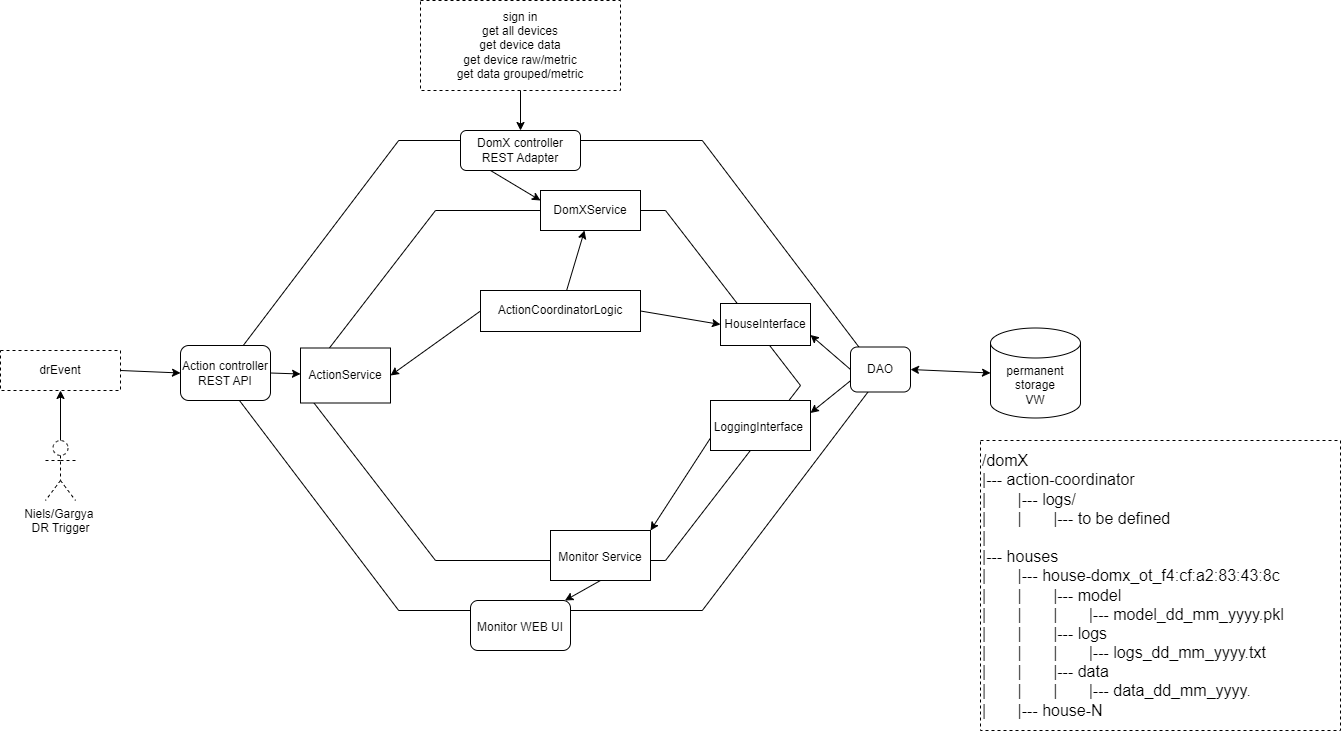

The diagram above was exported from draw.io. Its source (the exported page's mxGraphModel, read from the mxfile embedded in the PNG):
<mxGraphModel dx="1900" dy="1233" grid="1" gridSize="10" guides="1" tooltips="1" connect="1" arrows="1" fold="1" page="0" pageScale="1" pageWidth="827" pageHeight="1169" math="0" shadow="0">
  <root>
    <mxCell id="0" />
    <mxCell id="1" parent="0" />
    <mxCell id="moisi4c8ywl3urSgsur6-3" value="" style="verticalLabelPosition=bottom;verticalAlign=top;html=1;shape=hexagon;perimeter=hexagonPerimeter2;arcSize=6;size=0.27;" vertex="1" parent="1">
      <mxGeometry x="80" y="100" width="660" height="470" as="geometry" />
    </mxCell>
    <mxCell id="moisi4c8ywl3urSgsur6-4" value="" style="verticalLabelPosition=bottom;verticalAlign=top;html=1;shape=hexagon;perimeter=hexagonPerimeter2;arcSize=6;size=0.27;" vertex="1" parent="1">
      <mxGeometry x="160" y="170" width="500" height="350" as="geometry" />
    </mxCell>
    <mxCell id="moisi4c8ywl3urSgsur6-5" value="DomX controller&lt;br&gt;REST Adapter" style="rounded=1;whiteSpace=wrap;html=1;" vertex="1" parent="1">
      <mxGeometry x="320" y="90" width="120" height="40" as="geometry" />
    </mxCell>
    <mxCell id="moisi4c8ywl3urSgsur6-6" value="sign in&lt;br&gt;get all devices&lt;br&gt;get device data&lt;br&gt;get device raw/metric&lt;br&gt;get data grouped/metric&lt;br&gt;" style="rounded=0;whiteSpace=wrap;html=1;dashed=1;" vertex="1" parent="1">
      <mxGeometry x="280" y="-40" width="200" height="90" as="geometry" />
    </mxCell>
    <mxCell id="moisi4c8ywl3urSgsur6-8" value="" style="endArrow=classic;html=1;rounded=0;exitX=0.5;exitY=1;exitDx=0;exitDy=0;entryX=0.5;entryY=0;entryDx=0;entryDy=0;" edge="1" parent="1" source="moisi4c8ywl3urSgsur6-6" target="moisi4c8ywl3urSgsur6-5">
      <mxGeometry width="50" height="50" relative="1" as="geometry">
        <mxPoint x="440" y="140" as="sourcePoint" />
        <mxPoint x="490" y="90" as="targetPoint" />
      </mxGeometry>
    </mxCell>
    <mxCell id="moisi4c8ywl3urSgsur6-9" value="DomXService" style="rounded=0;whiteSpace=wrap;html=1;" vertex="1" parent="1">
      <mxGeometry x="400" y="150" width="100" height="40" as="geometry" />
    </mxCell>
    <mxCell id="moisi4c8ywl3urSgsur6-10" value="" style="endArrow=classic;html=1;rounded=0;exitX=0.25;exitY=1;exitDx=0;exitDy=0;entryX=0;entryY=0.25;entryDx=0;entryDy=0;" edge="1" parent="1" source="moisi4c8ywl3urSgsur6-5" target="moisi4c8ywl3urSgsur6-9">
      <mxGeometry width="50" height="50" relative="1" as="geometry">
        <mxPoint x="440" y="260" as="sourcePoint" />
        <mxPoint x="490" y="210" as="targetPoint" />
      </mxGeometry>
    </mxCell>
    <mxCell id="moisi4c8ywl3urSgsur6-11" value="Niels/Gargya&amp;nbsp;&lt;br&gt;DR Trigger" style="shape=umlActor;verticalLabelPosition=bottom;verticalAlign=top;html=1;outlineConnect=0;dashed=1;" vertex="1" parent="1">
      <mxGeometry x="-95" y="400" width="30" height="60" as="geometry" />
    </mxCell>
    <mxCell id="moisi4c8ywl3urSgsur6-14" value="Action controller&lt;br&gt;REST API" style="rounded=1;whiteSpace=wrap;html=1;" vertex="1" parent="1">
      <mxGeometry x="40" y="305" width="90" height="55" as="geometry" />
    </mxCell>
    <mxCell id="moisi4c8ywl3urSgsur6-15" value="drEvent" style="rounded=0;whiteSpace=wrap;html=1;dashed=1;" vertex="1" parent="1">
      <mxGeometry x="-140" y="310" width="120" height="40" as="geometry" />
    </mxCell>
    <mxCell id="moisi4c8ywl3urSgsur6-16" value="" style="endArrow=classic;html=1;rounded=0;exitX=1;exitY=0.5;exitDx=0;exitDy=0;entryX=0;entryY=0.5;entryDx=0;entryDy=0;" edge="1" parent="1" source="moisi4c8ywl3urSgsur6-15" target="moisi4c8ywl3urSgsur6-14">
      <mxGeometry width="50" height="50" relative="1" as="geometry">
        <mxPoint x="230" y="290" as="sourcePoint" />
        <mxPoint x="280" y="240" as="targetPoint" />
      </mxGeometry>
    </mxCell>
    <mxCell id="moisi4c8ywl3urSgsur6-17" value="" style="endArrow=classic;html=1;rounded=0;exitX=0.5;exitY=0;exitDx=0;exitDy=0;exitPerimeter=0;entryX=0.5;entryY=1;entryDx=0;entryDy=0;" edge="1" parent="1" source="moisi4c8ywl3urSgsur6-11" target="moisi4c8ywl3urSgsur6-15">
      <mxGeometry width="50" height="50" relative="1" as="geometry">
        <mxPoint x="230" y="290" as="sourcePoint" />
        <mxPoint x="280" y="240" as="targetPoint" />
      </mxGeometry>
    </mxCell>
    <mxCell id="moisi4c8ywl3urSgsur6-18" value="ActionService" style="rounded=0;whiteSpace=wrap;html=1;" vertex="1" parent="1">
      <mxGeometry x="160" y="307.5" width="90" height="55" as="geometry" />
    </mxCell>
    <mxCell id="moisi4c8ywl3urSgsur6-19" value="" style="endArrow=classic;html=1;rounded=0;exitX=1;exitY=0.5;exitDx=0;exitDy=0;" edge="1" parent="1" source="moisi4c8ywl3urSgsur6-14" target="moisi4c8ywl3urSgsur6-18">
      <mxGeometry width="50" height="50" relative="1" as="geometry">
        <mxPoint x="-10" y="340" as="sourcePoint" />
        <mxPoint x="50" y="342.5" as="targetPoint" />
      </mxGeometry>
    </mxCell>
    <mxCell id="moisi4c8ywl3urSgsur6-20" value="permanent storage&lt;br&gt;VW" style="shape=cylinder3;whiteSpace=wrap;html=1;boundedLbl=1;backgroundOutline=1;size=15;" vertex="1" parent="1">
      <mxGeometry x="850" y="287.5" width="90" height="90" as="geometry" />
    </mxCell>
    <mxCell id="moisi4c8ywl3urSgsur6-21" value="DAO" style="rounded=1;whiteSpace=wrap;html=1;" vertex="1" parent="1">
      <mxGeometry x="710" y="306.5" width="60" height="45" as="geometry" />
    </mxCell>
    <mxCell id="moisi4c8ywl3urSgsur6-23" value="" style="endArrow=classic;startArrow=classic;html=1;rounded=0;entryX=0;entryY=0.5;entryDx=0;entryDy=0;entryPerimeter=0;exitX=1;exitY=0.5;exitDx=0;exitDy=0;" edge="1" parent="1" source="moisi4c8ywl3urSgsur6-21" target="moisi4c8ywl3urSgsur6-20">
      <mxGeometry width="50" height="50" relative="1" as="geometry">
        <mxPoint x="430" y="290" as="sourcePoint" />
        <mxPoint x="480" y="240" as="targetPoint" />
      </mxGeometry>
    </mxCell>
    <mxCell id="moisi4c8ywl3urSgsur6-24" value="HouseInterface" style="rounded=0;whiteSpace=wrap;html=1;" vertex="1" parent="1">
      <mxGeometry x="580" y="263" width="90" height="42" as="geometry" />
    </mxCell>
    <mxCell id="moisi4c8ywl3urSgsur6-25" value="" style="endArrow=classic;html=1;rounded=0;exitX=0;exitY=0.5;exitDx=0;exitDy=0;entryX=1;entryY=0.75;entryDx=0;entryDy=0;" edge="1" parent="1" source="moisi4c8ywl3urSgsur6-21" target="moisi4c8ywl3urSgsur6-24">
      <mxGeometry width="50" height="50" relative="1" as="geometry">
        <mxPoint x="430" y="290" as="sourcePoint" />
        <mxPoint x="480" y="240" as="targetPoint" />
      </mxGeometry>
    </mxCell>
    <mxCell id="moisi4c8ywl3urSgsur6-26" value="ActionCoordinatorLogic" style="rounded=0;whiteSpace=wrap;html=1;" vertex="1" parent="1">
      <mxGeometry x="340" y="250" width="160" height="41" as="geometry" />
    </mxCell>
    <mxCell id="moisi4c8ywl3urSgsur6-27" value="" style="endArrow=classic;html=1;rounded=0;entryX=0;entryY=0.5;entryDx=0;entryDy=0;exitX=1;exitY=0.5;exitDx=0;exitDy=0;" edge="1" parent="1" source="moisi4c8ywl3urSgsur6-26" target="moisi4c8ywl3urSgsur6-24">
      <mxGeometry width="50" height="50" relative="1" as="geometry">
        <mxPoint x="480" y="284" as="sourcePoint" />
        <mxPoint x="480" y="240" as="targetPoint" />
      </mxGeometry>
    </mxCell>
    <mxCell id="moisi4c8ywl3urSgsur6-28" value="" style="endArrow=classic;html=1;rounded=0;" edge="1" parent="1" source="moisi4c8ywl3urSgsur6-26" target="moisi4c8ywl3urSgsur6-9">
      <mxGeometry width="50" height="50" relative="1" as="geometry">
        <mxPoint x="430" y="290" as="sourcePoint" />
        <mxPoint x="480" y="240" as="targetPoint" />
      </mxGeometry>
    </mxCell>
    <mxCell id="moisi4c8ywl3urSgsur6-29" value="" style="endArrow=classic;html=1;rounded=0;exitX=0;exitY=0.5;exitDx=0;exitDy=0;entryX=1;entryY=0.5;entryDx=0;entryDy=0;" edge="1" parent="1" source="moisi4c8ywl3urSgsur6-26" target="moisi4c8ywl3urSgsur6-18">
      <mxGeometry width="50" height="50" relative="1" as="geometry">
        <mxPoint x="430" y="290" as="sourcePoint" />
        <mxPoint x="480" y="240" as="targetPoint" />
      </mxGeometry>
    </mxCell>
    <mxCell id="moisi4c8ywl3urSgsur6-30" value="&lt;font style=&quot;font-size: 16px;&quot;&gt;/domX&lt;br&gt;&lt;/font&gt;&lt;div style=&quot;font-size: 16px;&quot;&gt;&lt;span style=&quot;background-color: initial;&quot;&gt;&lt;font style=&quot;font-size: 16px;&quot;&gt;|--- action-coordinator&lt;/font&gt;&lt;/span&gt;&lt;/div&gt;&lt;div style=&quot;font-size: 16px;&quot;&gt;&lt;span style=&quot;background-color: initial;&quot;&gt;&lt;font style=&quot;font-size: 16px;&quot;&gt;|&lt;span style=&quot;white-space: pre;&quot;&gt;&#09;&lt;/span&gt;|--- logs/&lt;/font&gt;&lt;/span&gt;&lt;/div&gt;&lt;div style=&quot;font-size: 16px;&quot;&gt;&lt;span style=&quot;background-color: initial;&quot;&gt;&lt;font style=&quot;font-size: 16px;&quot;&gt;|&lt;span style=&quot;white-space: pre;&quot;&gt;&#09;&lt;/span&gt;|&lt;span style=&quot;white-space: pre;&quot;&gt;&#09;&lt;/span&gt;|--- to be defined&amp;nbsp;&lt;/font&gt;&lt;/span&gt;&lt;/div&gt;&lt;div style=&quot;font-size: 16px;&quot;&gt;&lt;span style=&quot;background-color: initial;&quot;&gt;&lt;font style=&quot;font-size: 16px;&quot;&gt;|&lt;span style=&quot;&quot;&gt;&#09;&lt;span style=&quot;white-space: pre;&quot;&gt;&#09;&lt;/span&gt;&lt;/span&gt;&lt;/font&gt;&lt;/span&gt;&lt;/div&gt;&lt;div style=&quot;font-size: 16px;&quot;&gt;&lt;font style=&quot;font-size: 16px;&quot;&gt;|--- houses&lt;/font&gt;&lt;/div&gt;&lt;div style=&quot;font-size: 16px;&quot;&gt;&lt;font style=&quot;font-size: 16px;&quot;&gt;|&#09;&lt;span style=&quot;white-space: pre;&quot;&gt;&#09;&lt;/span&gt;|--- house-domx_ot_f4:cf:a2:83:43:8c&lt;br&gt;|&lt;span style=&quot;white-space: pre;&quot;&gt;&#09;&lt;/span&gt;|&lt;span style=&quot;white-space: pre;&quot;&gt;&#09;&lt;/span&gt;|--- model&lt;/font&gt;&lt;/div&gt;&lt;div style=&quot;font-size: 16px;&quot;&gt;|&lt;span style=&quot;white-space: pre;&quot;&gt;&#09;&lt;/span&gt;|&lt;span style=&quot;white-space: pre;&quot;&gt;&#09;&lt;/span&gt;|&lt;span style=&quot;white-space: pre;&quot;&gt;&#09;&lt;/span&gt;|--- model_dd_mm_yyyy.pkl&lt;/div&gt;&lt;div style=&quot;font-size: 16px;&quot;&gt;|&lt;span style=&quot;white-space: pre;&quot;&gt;&#09;&lt;/span&gt;|&lt;span style=&quot;white-space: pre;&quot;&gt;&#09;&lt;/span&gt;|--- logs&lt;/div&gt;&lt;div style=&quot;font-size: 16px;&quot;&gt;|&lt;span style=&quot;white-space: pre;&quot;&gt;&#09;&lt;/span&gt;|&lt;span style=&quot;white-space: pre;&quot;&gt;&#09;&lt;/span&gt;|&lt;span style=&quot;white-space: pre;&quot;&gt;&#09;&lt;/span&gt;|--- logs_dd_mm_yyyy.txt&lt;/div&gt;&lt;div style=&quot;font-size: 16px;&quot;&gt;|&lt;span style=&quot;white-space: pre;&quot;&gt;&#09;&lt;/span&gt;|&lt;span style=&quot;white-space: pre;&quot;&gt;&#09;&lt;/span&gt;|--- data&lt;/div&gt;&lt;div style=&quot;font-size: 16px;&quot;&gt;|&lt;span style=&quot;white-space: pre;&quot;&gt;&#09;&lt;/span&gt;|&lt;span style=&quot;white-space: pre;&quot;&gt;&#09;&lt;/span&gt;|&lt;span style=&quot;white-space: pre;&quot;&gt;&#09;&lt;/span&gt;|--- data_dd_mm_yyyy.&lt;/div&gt;&lt;div style=&quot;font-size: 16px;&quot;&gt;|&lt;span style=&quot;white-space: pre;&quot;&gt;&#09;&lt;/span&gt;|--- house-N&lt;/div&gt;" style="rounded=0;whiteSpace=wrap;html=1;dashed=1;align=left;" vertex="1" parent="1">
      <mxGeometry x="840" y="400" width="360" height="290" as="geometry" />
    </mxCell>
    <mxCell id="moisi4c8ywl3urSgsur6-31" value="&lt;font style=&quot;font-size: 12px;&quot;&gt;LoggingInterface&amp;nbsp;&lt;/font&gt;" style="rounded=0;whiteSpace=wrap;html=1;fontSize=16;" vertex="1" parent="1">
      <mxGeometry x="570" y="360" width="100" height="50" as="geometry" />
    </mxCell>
    <mxCell id="moisi4c8ywl3urSgsur6-32" value="" style="endArrow=classic;html=1;rounded=0;fontSize=12;exitX=0;exitY=0.75;exitDx=0;exitDy=0;entryX=1;entryY=0.25;entryDx=0;entryDy=0;" edge="1" parent="1" source="moisi4c8ywl3urSgsur6-21" target="moisi4c8ywl3urSgsur6-31">
      <mxGeometry width="50" height="50" relative="1" as="geometry">
        <mxPoint x="530" y="330" as="sourcePoint" />
        <mxPoint x="580" y="280" as="targetPoint" />
      </mxGeometry>
    </mxCell>
    <mxCell id="moisi4c8ywl3urSgsur6-33" value="&lt;span style=&quot;font-size: 12px;&quot;&gt;Monitor Service&lt;/span&gt;" style="rounded=0;whiteSpace=wrap;html=1;fontSize=16;" vertex="1" parent="1">
      <mxGeometry x="410" y="490" width="100" height="50" as="geometry" />
    </mxCell>
    <mxCell id="moisi4c8ywl3urSgsur6-34" value="" style="endArrow=classic;html=1;rounded=0;fontSize=12;entryX=1;entryY=0;entryDx=0;entryDy=0;exitX=0;exitY=0.75;exitDx=0;exitDy=0;" edge="1" parent="1" source="moisi4c8ywl3urSgsur6-31" target="moisi4c8ywl3urSgsur6-33">
      <mxGeometry width="50" height="50" relative="1" as="geometry">
        <mxPoint x="610" y="600" as="sourcePoint" />
        <mxPoint x="660" y="550" as="targetPoint" />
      </mxGeometry>
    </mxCell>
    <mxCell id="moisi4c8ywl3urSgsur6-35" value="&lt;span style=&quot;font-size: 12px;&quot;&gt;Monitor WEB UI&lt;/span&gt;" style="rounded=1;whiteSpace=wrap;html=1;fontSize=16;" vertex="1" parent="1">
      <mxGeometry x="330" y="560" width="100" height="50" as="geometry" />
    </mxCell>
    <mxCell id="moisi4c8ywl3urSgsur6-37" value="" style="endArrow=classic;html=1;rounded=0;fontSize=12;exitX=0.5;exitY=1;exitDx=0;exitDy=0;" edge="1" parent="1" source="moisi4c8ywl3urSgsur6-33" target="moisi4c8ywl3urSgsur6-35">
      <mxGeometry width="50" height="50" relative="1" as="geometry">
        <mxPoint x="200" y="690" as="sourcePoint" />
        <mxPoint x="250" y="640" as="targetPoint" />
      </mxGeometry>
    </mxCell>
  </root>
</mxGraphModel>